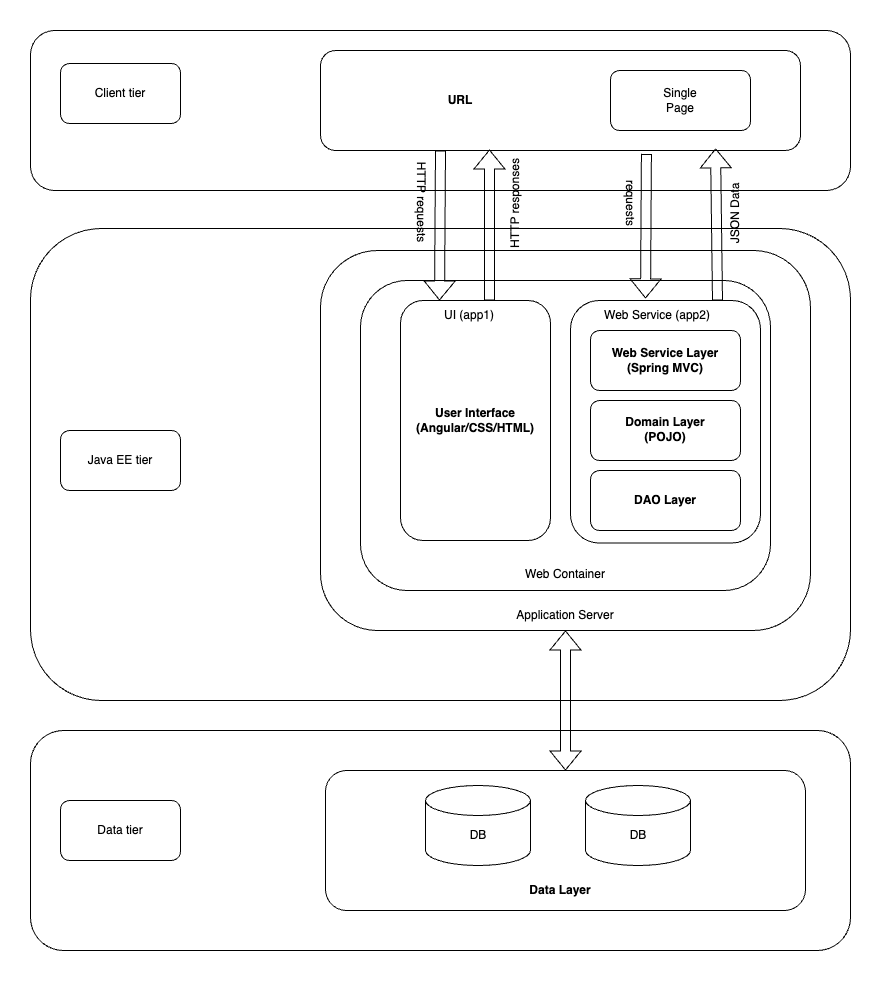

The diagram above was exported from draw.io. Its source (the exported page's mxGraphModel, read from the mxfile embedded in the PNG):
<mxGraphModel dx="1272" dy="1953" grid="1" gridSize="10" guides="1" tooltips="1" connect="1" arrows="1" fold="1" page="1" pageScale="1" pageWidth="850" pageHeight="1100" math="0" shadow="0">
  <root>
    <mxCell id="0" />
    <mxCell id="1" parent="0" />
    <mxCell id="TKKIFhtiuLFbBQlebzKP-59" value="" style="rounded=1;whiteSpace=wrap;html=1;" vertex="1" parent="1">
      <mxGeometry x="20" y="600" width="820" height="220" as="geometry" />
    </mxCell>
    <mxCell id="TKKIFhtiuLFbBQlebzKP-58" value="" style="rounded=1;whiteSpace=wrap;html=1;" vertex="1" parent="1">
      <mxGeometry x="20" y="98" width="820" height="472" as="geometry" />
    </mxCell>
    <mxCell id="TKKIFhtiuLFbBQlebzKP-57" value="" style="rounded=1;whiteSpace=wrap;html=1;" vertex="1" parent="1">
      <mxGeometry x="20" y="-100" width="820" height="160" as="geometry" />
    </mxCell>
    <mxCell id="TKKIFhtiuLFbBQlebzKP-18" value="" style="group" vertex="1" connectable="0" parent="1">
      <mxGeometry x="310" y="120" width="490" height="380" as="geometry" />
    </mxCell>
    <mxCell id="TKKIFhtiuLFbBQlebzKP-1" value="" style="rounded=1;whiteSpace=wrap;html=1;" vertex="1" parent="TKKIFhtiuLFbBQlebzKP-18">
      <mxGeometry width="490" height="380" as="geometry" />
    </mxCell>
    <mxCell id="TKKIFhtiuLFbBQlebzKP-2" value="Application Server" style="text;html=1;align=center;verticalAlign=middle;whiteSpace=wrap;rounded=0;" vertex="1" parent="TKKIFhtiuLFbBQlebzKP-18">
      <mxGeometry x="180" y="350" width="130" height="30" as="geometry" />
    </mxCell>
    <mxCell id="TKKIFhtiuLFbBQlebzKP-5" value="" style="rounded=1;whiteSpace=wrap;html=1;" vertex="1" parent="TKKIFhtiuLFbBQlebzKP-18">
      <mxGeometry x="40" y="30" width="410" height="310" as="geometry" />
    </mxCell>
    <mxCell id="TKKIFhtiuLFbBQlebzKP-3" value="Web Container" style="text;html=1;align=center;verticalAlign=middle;whiteSpace=wrap;rounded=0;" vertex="1" parent="TKKIFhtiuLFbBQlebzKP-18">
      <mxGeometry x="180" y="307.9310344827586" width="130" height="32.068965517241374" as="geometry" />
    </mxCell>
    <mxCell id="TKKIFhtiuLFbBQlebzKP-31" value="" style="rounded=1;whiteSpace=wrap;html=1;" vertex="1" parent="TKKIFhtiuLFbBQlebzKP-18">
      <mxGeometry x="250" y="50" width="190" height="242.5" as="geometry" />
    </mxCell>
    <mxCell id="TKKIFhtiuLFbBQlebzKP-10" value="" style="group" vertex="1" connectable="0" parent="TKKIFhtiuLFbBQlebzKP-18">
      <mxGeometry x="270" y="150" width="150" height="60" as="geometry" />
    </mxCell>
    <mxCell id="TKKIFhtiuLFbBQlebzKP-7" value="" style="rounded=1;whiteSpace=wrap;html=1;" vertex="1" parent="TKKIFhtiuLFbBQlebzKP-10">
      <mxGeometry width="150" height="60" as="geometry" />
    </mxCell>
    <mxCell id="TKKIFhtiuLFbBQlebzKP-9" value="Domain Layer (POJO)" style="text;html=1;align=center;verticalAlign=middle;whiteSpace=wrap;rounded=0;fontStyle=1" vertex="1" parent="TKKIFhtiuLFbBQlebzKP-10">
      <mxGeometry x="30" y="14" width="90" height="30" as="geometry" />
    </mxCell>
    <mxCell id="TKKIFhtiuLFbBQlebzKP-14" value="" style="rounded=1;whiteSpace=wrap;html=1;" vertex="1" parent="TKKIFhtiuLFbBQlebzKP-18">
      <mxGeometry x="270" y="80" width="150" height="60" as="geometry" />
    </mxCell>
    <mxCell id="TKKIFhtiuLFbBQlebzKP-15" value="Web Service Layer (Spring MVC)" style="text;html=1;align=center;verticalAlign=middle;whiteSpace=wrap;rounded=0;fontStyle=1" vertex="1" parent="TKKIFhtiuLFbBQlebzKP-18">
      <mxGeometry x="290" y="95" width="110" height="30" as="geometry" />
    </mxCell>
    <mxCell id="TKKIFhtiuLFbBQlebzKP-12" value="" style="rounded=1;whiteSpace=wrap;html=1;" vertex="1" parent="TKKIFhtiuLFbBQlebzKP-18">
      <mxGeometry x="270" y="220" width="150" height="60" as="geometry" />
    </mxCell>
    <mxCell id="TKKIFhtiuLFbBQlebzKP-13" value="DAO Layer" style="text;html=1;align=center;verticalAlign=middle;whiteSpace=wrap;rounded=0;fontStyle=1" vertex="1" parent="TKKIFhtiuLFbBQlebzKP-18">
      <mxGeometry x="300" y="235" width="90" height="30" as="geometry" />
    </mxCell>
    <mxCell id="TKKIFhtiuLFbBQlebzKP-16" value="&lt;b&gt;User Interface&lt;/b&gt;&lt;div&gt;&lt;b&gt;(Angular/CSS/HTML)&lt;/b&gt;&lt;/div&gt;" style="rounded=1;whiteSpace=wrap;html=1;" vertex="1" parent="TKKIFhtiuLFbBQlebzKP-18">
      <mxGeometry x="80" y="50" width="150" height="240" as="geometry" />
    </mxCell>
    <mxCell id="TKKIFhtiuLFbBQlebzKP-32" value="Web Service (app2)" style="text;html=1;align=center;verticalAlign=middle;whiteSpace=wrap;rounded=0;" vertex="1" parent="TKKIFhtiuLFbBQlebzKP-18">
      <mxGeometry x="277" y="50" width="120" height="30" as="geometry" />
    </mxCell>
    <mxCell id="TKKIFhtiuLFbBQlebzKP-33" value="UI (app1)" style="text;html=1;align=center;verticalAlign=middle;whiteSpace=wrap;rounded=0;" vertex="1" parent="TKKIFhtiuLFbBQlebzKP-18">
      <mxGeometry x="119" y="50" width="60" height="30" as="geometry" />
    </mxCell>
    <mxCell id="TKKIFhtiuLFbBQlebzKP-25" value="" style="group" vertex="1" connectable="0" parent="1">
      <mxGeometry x="315" y="640" width="480" height="140" as="geometry" />
    </mxCell>
    <mxCell id="TKKIFhtiuLFbBQlebzKP-19" value="" style="rounded=1;whiteSpace=wrap;html=1;" vertex="1" parent="TKKIFhtiuLFbBQlebzKP-25">
      <mxGeometry width="480" height="140" as="geometry" />
    </mxCell>
    <mxCell id="TKKIFhtiuLFbBQlebzKP-20" value="" style="shape=cylinder3;whiteSpace=wrap;html=1;boundedLbl=1;backgroundOutline=1;size=15;" vertex="1" parent="TKKIFhtiuLFbBQlebzKP-25">
      <mxGeometry x="100" y="15" width="105" height="80" as="geometry" />
    </mxCell>
    <mxCell id="TKKIFhtiuLFbBQlebzKP-21" value="" style="shape=cylinder3;whiteSpace=wrap;html=1;boundedLbl=1;backgroundOutline=1;size=15;" vertex="1" parent="TKKIFhtiuLFbBQlebzKP-25">
      <mxGeometry x="260" y="15" width="105" height="80" as="geometry" />
    </mxCell>
    <mxCell id="TKKIFhtiuLFbBQlebzKP-22" value="Data Layer" style="text;html=1;align=center;verticalAlign=middle;whiteSpace=wrap;rounded=0;fontStyle=1" vertex="1" parent="TKKIFhtiuLFbBQlebzKP-25">
      <mxGeometry x="190" y="105" width="90" height="30" as="geometry" />
    </mxCell>
    <mxCell id="TKKIFhtiuLFbBQlebzKP-23" value="DB" style="text;html=1;align=center;verticalAlign=middle;whiteSpace=wrap;rounded=0;" vertex="1" parent="TKKIFhtiuLFbBQlebzKP-25">
      <mxGeometry x="122.5" y="50" width="60" height="30" as="geometry" />
    </mxCell>
    <mxCell id="TKKIFhtiuLFbBQlebzKP-24" value="DB" style="text;html=1;align=center;verticalAlign=middle;whiteSpace=wrap;rounded=0;" vertex="1" parent="TKKIFhtiuLFbBQlebzKP-25">
      <mxGeometry x="282.5" y="50" width="60" height="30" as="geometry" />
    </mxCell>
    <mxCell id="TKKIFhtiuLFbBQlebzKP-26" value="" style="shape=flexArrow;endArrow=classic;startArrow=classic;html=1;rounded=0;entryX=0.5;entryY=1;entryDx=0;entryDy=0;exitX=0.5;exitY=0;exitDx=0;exitDy=0;" edge="1" parent="1" source="TKKIFhtiuLFbBQlebzKP-19" target="TKKIFhtiuLFbBQlebzKP-2">
      <mxGeometry width="100" height="100" relative="1" as="geometry">
        <mxPoint x="560" y="640" as="sourcePoint" />
        <mxPoint x="520" y="520" as="targetPoint" />
      </mxGeometry>
    </mxCell>
    <mxCell id="TKKIFhtiuLFbBQlebzKP-27" value="" style="rounded=1;whiteSpace=wrap;html=1;" vertex="1" parent="1">
      <mxGeometry x="310" y="-80" width="480" height="100" as="geometry" />
    </mxCell>
    <mxCell id="TKKIFhtiuLFbBQlebzKP-28" value="URL" style="text;html=1;align=center;verticalAlign=middle;whiteSpace=wrap;rounded=0;fontStyle=1" vertex="1" parent="1">
      <mxGeometry x="420" y="-45" width="60" height="30" as="geometry" />
    </mxCell>
    <mxCell id="TKKIFhtiuLFbBQlebzKP-29" value="" style="shape=flexArrow;endArrow=classic;html=1;rounded=0;exitX=0.25;exitY=1;exitDx=0;exitDy=0;entryX=0;entryY=0;entryDx=0;entryDy=0;" edge="1" parent="1" source="TKKIFhtiuLFbBQlebzKP-27" target="TKKIFhtiuLFbBQlebzKP-33">
      <mxGeometry width="50" height="50" relative="1" as="geometry">
        <mxPoint x="440" y="230" as="sourcePoint" />
        <mxPoint x="490" y="180" as="targetPoint" />
      </mxGeometry>
    </mxCell>
    <mxCell id="TKKIFhtiuLFbBQlebzKP-30" value="" style="shape=flexArrow;endArrow=classic;html=1;rounded=0;entryX=0.352;entryY=0.99;entryDx=0;entryDy=0;entryPerimeter=0;" edge="1" parent="1" target="TKKIFhtiuLFbBQlebzKP-27">
      <mxGeometry width="50" height="50" relative="1" as="geometry">
        <mxPoint x="479" y="170" as="sourcePoint" />
        <mxPoint x="490" y="180" as="targetPoint" />
      </mxGeometry>
    </mxCell>
    <mxCell id="TKKIFhtiuLFbBQlebzKP-34" value="HTTP requests" style="text;html=1;align=center;verticalAlign=middle;whiteSpace=wrap;rounded=0;rotation=90;" vertex="1" parent="1">
      <mxGeometry x="341" y="57" width="140" height="30" as="geometry" />
    </mxCell>
    <mxCell id="TKKIFhtiuLFbBQlebzKP-35" value="HTTP responses" style="text;html=1;align=center;verticalAlign=middle;whiteSpace=wrap;rounded=0;rotation=-90;" vertex="1" parent="1">
      <mxGeometry x="450" y="58" width="110" height="30" as="geometry" />
    </mxCell>
    <mxCell id="TKKIFhtiuLFbBQlebzKP-38" value="Client tier" style="rounded=1;whiteSpace=wrap;html=1;" vertex="1" parent="1">
      <mxGeometry x="50" y="-67" width="120" height="60" as="geometry" />
    </mxCell>
    <mxCell id="TKKIFhtiuLFbBQlebzKP-39" value="Java EE tier" style="rounded=1;whiteSpace=wrap;html=1;" vertex="1" parent="1">
      <mxGeometry x="50" y="300" width="120" height="60" as="geometry" />
    </mxCell>
    <mxCell id="TKKIFhtiuLFbBQlebzKP-40" value="Data tier" style="rounded=1;whiteSpace=wrap;html=1;" vertex="1" parent="1">
      <mxGeometry x="50" y="670" width="120" height="60" as="geometry" />
    </mxCell>
    <mxCell id="TKKIFhtiuLFbBQlebzKP-43" value="" style="rounded=1;whiteSpace=wrap;html=1;" vertex="1" parent="1">
      <mxGeometry x="600" y="-60" width="140" height="60" as="geometry" />
    </mxCell>
    <mxCell id="TKKIFhtiuLFbBQlebzKP-44" value="Single Page" style="text;html=1;align=center;verticalAlign=middle;whiteSpace=wrap;rounded=0;" vertex="1" parent="1">
      <mxGeometry x="640" y="-45" width="60" height="30" as="geometry" />
    </mxCell>
    <mxCell id="TKKIFhtiuLFbBQlebzKP-46" value="" style="shape=flexArrow;endArrow=classic;html=1;rounded=0;entryX=0.823;entryY=0.979;entryDx=0;entryDy=0;entryPerimeter=0;exitX=1;exitY=0;exitDx=0;exitDy=0;" edge="1" parent="1" source="TKKIFhtiuLFbBQlebzKP-32" target="TKKIFhtiuLFbBQlebzKP-27">
      <mxGeometry width="50" height="50" relative="1" as="geometry">
        <mxPoint x="500" y="240" as="sourcePoint" />
        <mxPoint x="550" y="190" as="targetPoint" />
      </mxGeometry>
    </mxCell>
    <mxCell id="TKKIFhtiuLFbBQlebzKP-47" value="JSON Data" style="text;html=1;align=center;verticalAlign=middle;whiteSpace=wrap;rounded=0;rotation=-90;" vertex="1" parent="1">
      <mxGeometry x="670" y="68" width="110" height="30" as="geometry" />
    </mxCell>
    <mxCell id="TKKIFhtiuLFbBQlebzKP-48" value="" style="shape=flexArrow;endArrow=classic;html=1;rounded=0;exitX=0.679;exitY=1.034;exitDx=0;exitDy=0;exitPerimeter=0;entryX=0.4;entryY=-0.07;entryDx=0;entryDy=0;entryPerimeter=0;" edge="1" parent="1" source="TKKIFhtiuLFbBQlebzKP-27" target="TKKIFhtiuLFbBQlebzKP-32">
      <mxGeometry width="50" height="50" relative="1" as="geometry">
        <mxPoint x="500" y="240" as="sourcePoint" />
        <mxPoint x="550" y="190" as="targetPoint" />
      </mxGeometry>
    </mxCell>
    <mxCell id="TKKIFhtiuLFbBQlebzKP-49" value="requests" style="text;html=1;align=center;verticalAlign=middle;whiteSpace=wrap;rounded=0;rotation=90;" vertex="1" parent="1">
      <mxGeometry x="550" y="58" width="140" height="30" as="geometry" />
    </mxCell>
  </root>
</mxGraphModel>